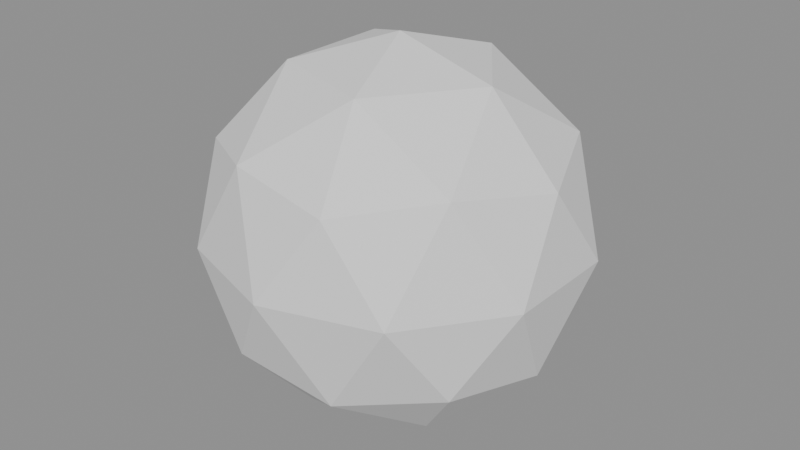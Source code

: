 # Source: heart-02-04.blend  (saved by Blender 4.5.87; exported with 4.5.12 LTS)
import bpy
from mathutils import Matrix  # noqa: F401  (used for matrix-valued properties, if any)

bpy.ops.wm.read_factory_settings(use_empty=True)
scene = bpy.context.scene
scene.name = 'Scene'

# ---- meshes
me_icosphere = bpy.data.meshes.new('Icosphere')
me_icosphere.from_pydata([(0.0, 0.0, -1.0), (0.7236, -0.5257, -0.4472), (-0.2764, -0.8506, -0.4472), (-0.8944, 0.0, -0.4472), (-0.2764, 0.8506, -0.4472), (0.7236, 0.5257, -0.4472), (0.2764, -0.8506, 0.4472), (-0.7236, -0.5257, 0.4472), (-0.7236, 0.5257, 0.4472), (0.2764, 0.8506, 0.4472), (0.8944, 0.0, 0.4472), (0.0, 0.0, 1.0), (-0.1625, -0.5, -0.8507), (0.4253, -0.309, -0.8507), (0.2629, -0.809, -0.5257), (0.8506, 0.0, -0.5257), (0.4253, 0.309, -0.8507), (-0.5257, 0.0, -0.8507), (-0.6882, -0.5, -0.5257), (-0.1625, 0.5, -0.8507), (-0.6882, 0.5, -0.5257), (0.2629, 0.809, -0.5257), (0.9511, -0.309, 0.0), (0.9511, 0.309, 0.0), (0.0, -1.0, 0.0), (0.5878, -0.809, 0.0), (-0.9511, -0.309, 0.0), (-0.5878, -0.809, 0.0), (-0.5878, 0.809, 0.0), (-0.9511, 0.309, 0.0), (0.5878, 0.809, 0.0), (0.0, 1.0, 0.0), (0.6882, -0.5, 0.5257), (-0.2629, -0.809, 0.5257), (-0.8506, 0.0, 0.5257), (-0.2629, 0.809, 0.5257), (0.6882, 0.5, 0.5257), (0.1625, -0.5, 0.8507), (0.5257, 0.0, 0.8507), (-0.4253, -0.309, 0.8507), (-0.4253, 0.309, 0.8507), (0.1625, 0.5, 0.8507)], [], [(0, 13, 12), (1, 13, 15), (0, 12, 17), (0, 17, 19), (0, 19, 16), (1, 15, 22), (2, 14, 24), (3, 18, 26), (4, 20, 28), (5, 21, 30), (1, 22, 25), (2, 24, 27), (3, 26, 29), (4, 28, 31), (5, 30, 23), (6, 32, 37), (7, 33, 39), (8, 34, 40), (9, 35, 41), (10, 36, 38), (38, 41, 11), (38, 36, 41), (36, 9, 41), (41, 40, 11), (41, 35, 40), (35, 8, 40), (40, 39, 11), (40, 34, 39), (34, 7, 39), (39, 37, 11), (39, 33, 37), (33, 6, 37), (37, 38, 11), (37, 32, 38), (32, 10, 38), (23, 36, 10), (23, 30, 36), (30, 9, 36), (31, 35, 9), (31, 28, 35), (28, 8, 35), (29, 34, 8), (29, 26, 34), (26, 7, 34), (27, 33, 7), (27, 24, 33), (24, 6, 33), (25, 32, 6), (25, 22, 32), (22, 10, 32), (30, 31, 9), (30, 21, 31), (21, 4, 31), (28, 29, 8), (28, 20, 29), (20, 3, 29), (26, 27, 7), (26, 18, 27), (18, 2, 27), (24, 25, 6), (24, 14, 25), (14, 1, 25), (22, 23, 10), (22, 15, 23), (15, 5, 23), (16, 21, 5), (16, 19, 21), (19, 4, 21), (19, 20, 4), (19, 17, 20), (17, 3, 20), (17, 18, 3), (17, 12, 18), (12, 2, 18), (15, 16, 5), (15, 13, 16), (13, 0, 16), (12, 14, 2), (12, 13, 14), (13, 1, 14)])
_uv = me_icosphere.uv_layers.new(name='UVMap')
_uv.uv.foreach_set('vector', [0.1818, 0.0, 0.2273, 0.07873, 0.1364, 0.07873, 0.2727, 0.1575, 0.3182, 0.07873, 0.3636, 0.1575, 0.9091, 0.0, 0.9545, 0.07873, 0.8636, 0.07873, 0.7273, 0.0, 0.7727, 0.07873, 0.6818, 0.07873, 0.5455, 0.0, 0.5909, 0.07873, 0.5, 0.07873, 0.2727, 0.1575, 0.3636, 0.1575, 0.3182, 0.2362, 0.09091, 0.1575, 0.1818, 0.1575, 0.1364, 0.2362, 0.8182, 0.1575, 0.9091, 0.1575, 0.8636, 0.2362, 0.6364, 0.1575, 0.7273, 0.1575, 0.6818, 0.2362, 0.4545, 0.1575, 0.5455, 0.1575, 0.5, 0.2362, 0.2727, 0.1575, 0.3182, 0.2362, 0.2273, 0.2362, 0.09091, 0.1575, 0.1364, 0.2362, 0.04546, 0.2362, 0.8182, 0.1575, 0.8636, 0.2362, 0.7727, 0.2362, 0.6364, 0.1575, 0.6818, 0.2362, 0.5909, 0.2362, 0.4545, 0.1575, 0.5, 0.2362, 0.4091, 0.2362, 0.1818, 0.3149, 0.2727, 0.3149, 0.2273, 0.3937, 0.0, 0.3149, 0.09091, 0.3149, 0.04546, 0.3937, 0.7273, 0.3149, 0.8182, 0.3149, 0.7727, 0.3937, 0.5455, 0.3149, 0.6364, 0.3149, 0.5909, 0.3937, 0.3636, 0.3149, 0.4545, 0.3149, 0.4091, 0.3937, 0.4091, 0.3937, 0.5, 0.3937, 0.4545, 0.4724, 0.4091, 0.3937, 0.4545, 0.3149, 0.5, 0.3937, 0.4545, 0.3149, 0.5455, 0.3149, 0.5, 0.3937, 0.5909, 0.3937, 0.6818, 0.3937, 0.6364, 0.4724, 0.5909, 0.3937, 0.6364, 0.3149, 0.6818, 0.3937, 0.6364, 0.3149, 0.7273, 0.3149, 0.6818, 0.3937, 0.7727, 0.3937, 0.8636, 0.3937, 0.8182, 0.4724, 0.7727, 0.3937, 0.8182, 0.3149, 0.8636, 0.3937, 0.8182, 0.3149, 0.9091, 0.3149, 0.8636, 0.3937, 0.04546, 0.3937, 0.1364, 0.3937, 0.09091, 0.4724, 0.04546, 0.3937, 0.09091, 0.3149, 0.1364, 0.3937, 0.09091, 0.3149, 0.1818, 0.3149, 0.1364, 0.3937, 0.2273, 0.3937, 0.3182, 0.3937, 0.2727, 0.4724, 0.2273, 0.3937, 0.2727, 0.3149, 0.3182, 0.3937, 0.2727, 0.3149, 0.3636, 0.3149, 0.3182, 0.3937, 0.4091, 0.2362, 0.4545, 0.3149, 0.3636, 0.3149, 0.4091, 0.2362, 0.5, 0.2362, 0.4545, 0.3149, 0.5, 0.2362, 0.5455, 0.3149, 0.4545, 0.3149, 0.5909, 0.2362, 0.6364, 0.3149, 0.5455, 0.3149, 0.5909, 0.2362, 0.6818, 0.2362, 0.6364, 0.3149, 0.6818, 0.2362, 0.7273, 0.3149, 0.6364, 0.3149, 0.7727, 0.2362, 0.8182, 0.3149, 0.7273, 0.3149, 0.7727, 0.2362, 0.8636, 0.2362, 0.8182, 0.3149, 0.8636, 0.2362, 0.9091, 0.3149, 0.8182, 0.3149, 0.04546, 0.2362, 0.09091, 0.3149, 0.0, 0.3149, 0.04546, 0.2362, 0.1364, 0.2362, 0.09091, 0.3149, 0.1364, 0.2362, 0.1818, 0.3149, 0.09091, 0.3149, 0.2273, 0.2362, 0.2727, 0.3149, 0.1818, 0.3149, 0.2273, 0.2362, 0.3182, 0.2362, 0.2727, 0.3149, 0.3182, 0.2362, 0.3636, 0.3149, 0.2727, 0.3149, 0.5, 0.2362, 0.5909, 0.2362, 0.5455, 0.3149, 0.5, 0.2362, 0.5455, 0.1575, 0.5909, 0.2362, 0.5455, 0.1575, 0.6364, 0.1575, 0.5909, 0.2362, 0.6818, 0.2362, 0.7727, 0.2362, 0.7273, 0.3149, 0.6818, 0.2362, 0.7273, 0.1575, 0.7727, 0.2362, 0.7273, 0.1575, 0.8182, 0.1575, 0.7727, 0.2362, 0.8636, 0.2362, 0.9545, 0.2362, 0.9091, 0.3149, 0.8636, 0.2362, 0.9091, 0.1575, 0.9545, 0.2362, 0.9091, 0.1575, 1.0, 0.1575, 0.9545, 0.2362, 0.1364, 0.2362, 0.2273, 0.2362, 0.1818, 0.3149, 0.1364, 0.2362, 0.1818, 0.1575, 0.2273, 0.2362, 0.1818, 0.1575, 0.2727, 0.1575, 0.2273, 0.2362, 0.3182, 0.2362, 0.4091, 0.2362, 0.3636, 0.3149, 0.3182, 0.2362, 0.3636, 0.1575, 0.4091, 0.2362, 0.3636, 0.1575, 0.4545, 0.1575, 0.4091, 0.2362, 0.5, 0.07873, 0.5455, 0.1575, 0.4545, 0.1575, 0.5, 0.07873, 0.5909, 0.07873, 0.5455, 0.1575, 0.5909, 0.07873, 0.6364, 0.1575, 0.5455, 0.1575, 0.6818, 0.07873, 0.7273, 0.1575, 0.6364, 0.1575, 0.6818, 0.07873, 0.7727, 0.07873, 0.7273, 0.1575, 0.7727, 0.07873, 0.8182, 0.1575, 0.7273, 0.1575, 0.8636, 0.07873, 0.9091, 0.1575, 0.8182, 0.1575, 0.8636, 0.07873, 0.9545, 0.07873, 0.9091, 0.1575, 0.9545, 0.07873, 1.0, 0.1575, 0.9091, 0.1575, 0.3636, 0.1575, 0.4091, 0.07873, 0.4545, 0.1575, 0.3636, 0.1575, 0.3182, 0.07873, 0.4091, 0.07873, 0.3182, 0.07873, 0.3636, 0.0, 0.4091, 0.07873, 0.1364, 0.07873, 0.1818, 0.1575, 0.09091, 0.1575, 0.1364, 0.07873, 0.2273, 0.07873, 0.1818, 0.1575, 0.2273, 0.07873, 0.2727, 0.1575, 0.1818, 0.1575])
me_icosphere.update()

# ---- objects
ob_heart = bpy.data.objects.new('Heart', me_icosphere)

# ---- transforms, parenting, visibility, modifiers, constraints
ob_heart.location = (0.0, 0.05, 0.0)
_m = ob_heart.modifiers.new('Triangulate', 'TRIANGULATE')
_m = ob_heart.modifiers.new('Triangulate.001', 'TRIANGULATE')

# ---- collection membership
scene.collection.objects.link(ob_heart)

# ---- scene / render settings (as saved in the file)
scene.frame_start = 1; scene.frame_end = 250; scene.frame_set(1)
scene.render.engine = 'BLENDER_EEVEE_NEXT'
bpy.context.view_layer.update()

# ---- added for rendering (the .blend has no active camera and no usable light): camera, sun + grey world if the file has none
cam_auto = bpy.data.cameras.new('AutoCamera')
cam_auto.lens = 50.0
cam_auto.sensor_width = 36.0
cam_auto.clip_end = 1000.0
ob_auto_camera = bpy.data.objects.new('AutoCamera', cam_auto)
scene.collection.objects.link(ob_auto_camera)
ob_auto_camera.location = (3.15365, -3.73438, 2.52292)
ob_auto_camera.rotation_euler = (1.09748, -7.21219e-08, 0.694738)
scene.camera = ob_auto_camera
light_auto_sun = bpy.data.lights.new('AutoSun', 'SUN')
light_auto_sun.energy = 3.0
light_auto_sun.angle = 0.0523599
ob_auto_sun = bpy.data.objects.new('AutoSun', light_auto_sun)
scene.collection.objects.link(ob_auto_sun)
ob_auto_sun.rotation_euler = (0.872665, 0.174533, 0.523599)
if scene.world is None:
    world_auto = bpy.data.worlds.new('AutoWorld')
    world_auto.color = (0.3, 0.3, 0.3)
    scene.world = world_auto
bpy.context.view_layer.update()
